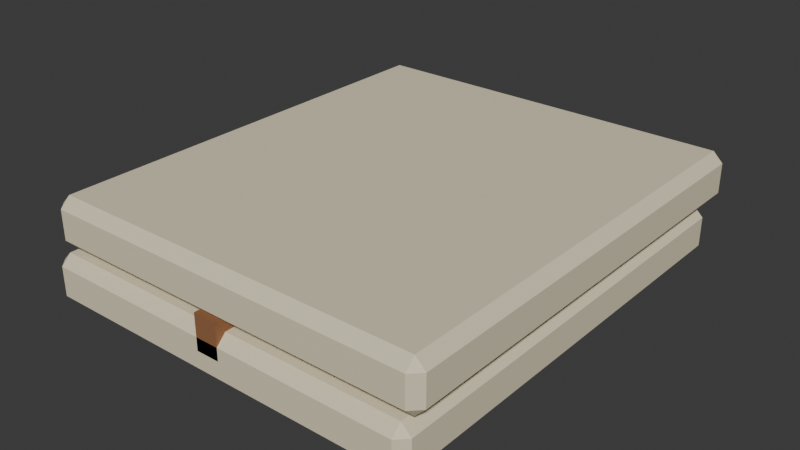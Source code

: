 # Source: set_open_book.blend  (saved by Blender 5.2.45; exported with 4.5.12 LTS)
import bpy
from mathutils import Matrix  # noqa: F401  (used for matrix-valued properties, if any)

bpy.ops.wm.read_factory_settings(use_empty=True)
scene = bpy.context.scene
scene.name = 'Scene'

# ---- collections
col_collection = bpy.data.collections.new('Collection'); scene.collection.children.link(col_collection)

# ---- materials (node trees are filled in below, after node groups)
mat_set_open_book_palette = bpy.data.materials.new('set_open_book palette')

# ---- material node trees
mat_set_open_book_palette.use_nodes = True; mat_set_open_book_palette.node_tree.nodes.clear()
_N = mat_set_open_book_palette.node_tree.nodes; _L = mat_set_open_book_palette.node_tree.links
n0 = _N.new('ShaderNodeBsdfPrincipled'); n0.name = 'Principled BSDF'; n0.location = (-200, 100)
n0.inputs[2].default_value = 0.78
n0.inputs[10].default_value = 0.005
n1 = _N.new('ShaderNodeOutputMaterial'); n1.name = 'Material Output'; n1.location = (200, 100)
n2 = _N.new('ShaderNodeVertexColor'); n2.name = 'Color Attribute'; n2.location = (0, 0)
n2.layer_name = 'Color'
_L.new(n0.outputs[0], n1.inputs[0])
_L.new(n2.outputs[0], n0.inputs[0])
n1.is_active_output = True

# ---- world
world_world = bpy.data.worlds.new('World'); scene.world = world_world
world_world.use_nodes = True; world_world.node_tree.nodes.clear()
_N = world_world.node_tree.nodes; _L = world_world.node_tree.links
n0 = _N.new('ShaderNodeOutputWorld'); n0.name = 'World Output'; n0.location = (200, 100)
n1 = _N.new('ShaderNodeBackground'); n1.name = 'Background'; n1.location = (-200, 100)
n1.inputs[0].default_value = (0.05088, 0.05088, 0.05088, 1.0)
_L.new(n1.outputs[0], n0.inputs[0])
n0.is_active_output = True
world_world.color = (0.05088, 0.05088, 0.05088)
world_world.sun_shadow_jitter_overblur = 0.0

# ---- meshes
me_cube_343 = bpy.data.meshes.new('Cube.343')
me_cube_343.from_pydata([(-0.095, -0.11, -0.0125), (-0.095, -0.115, -0.0075), (-0.1, -0.11, -0.0075), (-0.095, -0.115, 0.0075), (-0.095, -0.11, 0.0125), (-0.1, -0.11, 0.0075), (-0.095, 0.11, -0.0125), (-0.1, 0.11, -0.0075), (-0.095, 0.115, -0.0075), (-0.095, 0.11, 0.0125), (-0.095, 0.115, 0.0075), (-0.1, 0.11, 0.0075), (0.095, -0.11, -0.0125), (0.1, -0.11, -0.0075), (0.095, -0.115, -0.0075), (0.095, -0.11, 0.0125), (0.095, -0.115, 0.0075), (0.1, -0.11, 0.0075), (0.095, 0.11, -0.0125), (0.095, 0.115, -0.0075), (0.1, 0.11, -0.0075), (0.095, 0.11, 0.0125), (0.1, 0.11, 0.0075), (0.095, 0.115, 0.0075), (-0.089, -0.11, 0.0175), (-0.089, -0.115, 0.0225), (-0.094, -0.11, 0.0225), (-0.089, -0.115, 0.0375), (-0.089, -0.11, 0.0425), (-0.094, -0.11, 0.0375), (-0.089, 0.11, 0.0175), (-0.094, 0.11, 0.0225), (-0.089, 0.115, 0.0225), (-0.089, 0.11, 0.0425), (-0.089, 0.115, 0.0375), (-0.094, 0.11, 0.0375), (0.101, -0.11, 0.0175), (0.106, -0.11, 0.0225), (0.101, -0.115, 0.0225), (0.101, -0.11, 0.0425), (0.101, -0.115, 0.0375), (0.106, -0.11, 0.0375), (0.101, 0.11, 0.0175), (0.101, 0.115, 0.0225), (0.106, 0.11, 0.0225), (0.101, 0.11, 0.0425), (0.106, 0.11, 0.0375), (0.101, 0.115, 0.0375), (-0.006, -0.115, 0.001), (-0.006, -0.115, 0.019), (-0.006, 0.115, 0.001), (-0.006, 0.115, 0.019), (0.006, -0.115, 0.001), (0.006, -0.115, 0.019), (0.006, 0.115, 0.001), (0.006, 0.115, 0.019)], [], [(0, 1, 2), (3, 4, 5), (6, 7, 8), (9, 10, 11), (12, 13, 14), (15, 16, 17), (18, 19, 20), (21, 22, 23), (6, 0, 2, 7), (1, 3, 5, 2), (4, 9, 11, 5), (10, 8, 7, 11), (18, 6, 8, 19), (9, 21, 23, 10), (22, 20, 19, 23), (12, 18, 20, 13), (21, 15, 17, 22), (16, 14, 13, 17), (0, 12, 14, 1), (15, 4, 3, 16), (6, 18, 12, 0), (2, 5, 11, 7), (14, 16, 3, 1), (21, 9, 4, 15), (8, 10, 23, 19), (20, 22, 17, 13), (24, 25, 26), (27, 28, 29), (30, 31, 32), (33, 34, 35), (36, 37, 38), (39, 40, 41), (42, 43, 44), (45, 46, 47), (30, 24, 26, 31), (25, 27, 29, 26), (28, 33, 35, 29), (34, 32, 31, 35), (42, 30, 32, 43), (33, 45, 47, 34), (46, 44, 43, 47), (36, 42, 44, 37), (45, 39, 41, 46), (40, 38, 37, 41), (24, 36, 38, 25), (39, 28, 27, 40), (30, 42, 36, 24), (26, 29, 35, 31), (38, 40, 27, 25), (45, 33, 28, 39), (32, 34, 47, 43), (44, 46, 41, 37), (48, 49, 51, 50), (50, 51, 55, 54), (54, 55, 53, 52), (52, 53, 49, 48), (50, 54, 52, 48), (55, 51, 49, 53)])
_uv = me_cube_343.uv_layers.new(name='UVMap')
_uv.uv.foreach_set('vector', [0.1312, 0.7446, 0.1313, 0.75, 0.125, 0.7446, 0.575, 0.9937, 0.625, 0.9937, 0.575, 1.0, 0.1312, 0.5054, 0.125, 0.5054, 0.1313, 0.5, 0.625, 0.2524, 0.575, 0.2562, 0.575, 0.2459, 0.3688, 0.7446, 0.4125, 0.7446, 0.3969, 0.7531, 0.6281, 0.7504, 0.575, 0.7563, 0.575, 0.7459, 0.3688, 0.5054, 0.3969, 0.4969, 0.4125, 0.5054, 0.6281, 0.5025, 0.575, 0.5054, 0.575, 0.4953, 0.1312, 0.5054, 0.1312, 0.7446, 0.125, 0.7446, 0.125, 0.5054, 0.425, 0.0, 0.575, 0.0, 0.575, 0.005435, 0.425, 0.005435, 0.625, 0.005435, 0.625, 0.2524, 0.575, 0.2459, 0.575, 0.005435, 0.575, 0.2562, 0.425, 0.2563, 0.425, 0.2446, 0.575, 0.2459, 0.3688, 0.5054, 0.1312, 0.5054, 0.1313, 0.5, 0.3969, 0.4969, 0.625, 0.2524, 0.6281, 0.5025, 0.575, 0.4953, 0.575, 0.2562, 0.575, 0.5054, 0.4125, 0.5054, 0.3969, 0.4969, 0.575, 0.4953, 0.3688, 0.7446, 0.3688, 0.5054, 0.4125, 0.5054, 0.4125, 0.7446, 0.6281, 0.5025, 0.6281, 0.7504, 0.575, 0.7459, 0.575, 0.5054, 0.575, 0.7563, 0.3969, 0.7531, 0.4125, 0.7446, 0.575, 0.7459, 0.1312, 0.7446, 0.3688, 0.7446, 0.3969, 0.7531, 0.1313, 0.75, 0.6281, 0.7504, 0.625, 0.9937, 0.575, 0.9937, 0.575, 0.7563, 0.1312, 0.5054, 0.3688, 0.5054, 0.3688, 0.7446, 0.1312, 0.7446, 0.425, 0.005435, 0.575, 0.005435, 0.575, 0.2459, 0.425, 0.2446, 0.3969, 0.7531, 0.575, 0.7563, 0.575, 0.9937, 0.425, 0.9937, 0.6281, 0.5025, 0.8687, 0.5054, 0.8687, 0.7446, 0.6281, 0.7504, 0.425, 0.2563, 0.575, 0.2562, 0.575, 0.4953, 0.3969, 0.4969, 0.4125, 0.5054, 0.575, 0.5054, 0.575, 0.7459, 0.4125, 0.7446, 0.1312, 0.7446, 0.1313, 0.75, 0.125, 0.7446, 0.575, 0.9937, 0.625, 0.9937, 0.575, 1.0, 0.1312, 0.5054, 0.125, 0.5054, 0.1313, 0.5, 0.625, 0.2524, 0.575, 0.2562, 0.575, 0.2459, 0.3688, 0.7446, 0.4125, 0.7446, 0.3969, 0.7531, 0.6281, 0.7504, 0.575, 0.7563, 0.575, 0.7459, 0.3688, 0.5054, 0.3969, 0.4969, 0.4125, 0.5054, 0.6281, 0.5025, 0.575, 0.5054, 0.575, 0.4953, 0.1312, 0.5054, 0.1312, 0.7446, 0.125, 0.7446, 0.125, 0.5054, 0.425, 0.0, 0.575, 0.0, 0.575, 0.005435, 0.425, 0.005435, 0.625, 0.005435, 0.625, 0.2524, 0.575, 0.2459, 0.575, 0.005435, 0.575, 0.2562, 0.425, 0.2563, 0.425, 0.2446, 0.575, 0.2459, 0.3688, 0.5054, 0.1312, 0.5054, 0.1313, 0.5, 0.3969, 0.4969, 0.625, 0.2524, 0.6281, 0.5025, 0.575, 0.4953, 0.575, 0.2562, 0.575, 0.5054, 0.4125, 0.5054, 0.3969, 0.4969, 0.575, 0.4953, 0.3688, 0.7446, 0.3688, 0.5054, 0.4125, 0.5054, 0.4125, 0.7446, 0.6281, 0.5025, 0.6281, 0.7504, 0.575, 0.7459, 0.575, 0.5054, 0.575, 0.7563, 0.3969, 0.7531, 0.4125, 0.7446, 0.575, 0.7459, 0.1312, 0.7446, 0.3688, 0.7446, 0.3969, 0.7531, 0.1313, 0.75, 0.6281, 0.7504, 0.625, 0.9937, 0.575, 0.9937, 0.575, 0.7563, 0.1312, 0.5054, 0.3688, 0.5054, 0.3688, 0.7446, 0.1312, 0.7446, 0.425, 0.005435, 0.575, 0.005435, 0.575, 0.2459, 0.425, 0.2446, 0.3969, 0.7531, 0.575, 0.7563, 0.575, 0.9937, 0.425, 0.9937, 0.6281, 0.5025, 0.8687, 0.5054, 0.8687, 0.7446, 0.6281, 0.7504, 0.425, 0.2563, 0.575, 0.2562, 0.575, 0.4953, 0.3969, 0.4969, 0.4125, 0.5054, 0.575, 0.5054, 0.575, 0.7459, 0.4125, 0.7446, 0.375, 0.0, 0.625, 0.0, 0.625, 0.25, 0.375, 0.25, 0.375, 0.25, 0.625, 0.25, 0.625, 0.5, 0.375, 0.5, 0.375, 0.5, 0.625, 0.5, 0.625, 0.75, 0.375, 0.75, 0.375, 0.75, 0.625, 0.75, 0.625, 1.0, 0.375, 1.0, 0.125, 0.5, 0.375, 0.5, 0.375, 0.75, 0.125, 0.75, 0.625, 0.5, 0.875, 0.5, 0.875, 0.75, 0.625, 0.75])
_ca = me_cube_343.color_attributes.new('Color', 'BYTE_COLOR', 'CORNER')
_ca.data.foreach_set('color', [0.7835, 0.7011, 0.5029, 1.0, 0.7835, 0.7011, 0.5029, 1.0, 0.7835, 0.7011, 0.5029, 1.0, 0.7835, 0.7011, 0.5029, 1.0, 0.7835, 0.7011, 0.5029, 1.0, 0.7835, 0.7011, 0.5029, 1.0, 0.7835, 0.7011, 0.5029, 1.0, 0.7835, 0.7011, 0.5029, 1.0, 0.7835, 0.7011, 0.5029, 1.0, 0.7835, 0.7011, 0.5029, 1.0, 0.7835, 0.7011, 0.5029, 1.0, 0.7835, 0.7011, 0.5029, 1.0, 0.7835, 0.7011, 0.5029, 1.0, 0.7835, 0.7011, 0.5029, 1.0, 0.7835, 0.7011, 0.5029, 1.0, 0.7835, 0.7011, 0.5029, 1.0, 0.7835, 0.7011, 0.5029, 1.0, 0.7835, 0.7011, 0.5029, 1.0, 0.7835, 0.7011, 0.5029, 1.0, 0.7835, 0.7011, 0.5029, 1.0, 0.7835, 0.7011, 0.5029, 1.0, 0.7835, 0.7011, 0.5029, 1.0, 0.7835, 0.7011, 0.5029, 1.0, 0.7835, 0.7011, 0.5029, 1.0, 0.7835, 0.7011, 0.5029, 1.0, 0.7835, 0.7011, 0.5029, 1.0, 0.7835, 0.7011, 0.5029, 1.0, 0.7835, 0.7011, 0.5029, 1.0, 0.7835, 0.7011, 0.5029, 1.0, 0.7835, 0.7011, 0.5029, 1.0, 0.7835, 0.7011, 0.5029, 1.0, 0.7835, 0.7011, 0.5029, 1.0, 0.7835, 0.7011, 0.5029, 1.0, 0.7835, 0.7011, 0.5029, 1.0, 0.7835, 0.7011, 0.5029, 1.0, 0.7835, 0.7011, 0.5029, 1.0, 0.7835, 0.7011, 0.5029, 1.0, 0.7835, 0.7011, 0.5029, 1.0, 0.7835, 0.7011, 0.5029, 1.0, 0.7835, 0.7011, 0.5029, 1.0, 0.7835, 0.7011, 0.5029, 1.0, 0.7835, 0.7011, 0.5029, 1.0, 0.7835, 0.7011, 0.5029, 1.0, 0.7835, 0.7011, 0.5029, 1.0, 0.7835, 0.7011, 0.5029, 1.0, 0.7835, 0.7011, 0.5029, 1.0, 0.7835, 0.7011, 0.5029, 1.0, 0.7835, 0.7011, 0.5029, 1.0, 0.7835, 0.7011, 0.5029, 1.0, 0.7835, 0.7011, 0.5029, 1.0, 0.7835, 0.7011, 0.5029, 1.0, 0.7835, 0.7011, 0.5029, 1.0, 0.7835, 0.7011, 0.5029, 1.0, 0.7835, 0.7011, 0.5029, 1.0, 0.7835, 0.7011, 0.5029, 1.0, 0.7835, 0.7011, 0.5029, 1.0, 0.7835, 0.7011, 0.5029, 1.0, 0.7835, 0.7011, 0.5029, 1.0, 0.7835, 0.7011, 0.5029, 1.0, 0.7835, 0.7011, 0.5029, 1.0, 0.7835, 0.7011, 0.5029, 1.0, 0.7835, 0.7011, 0.5029, 1.0, 0.7835, 0.7011, 0.5029, 1.0, 0.7835, 0.7011, 0.5029, 1.0, 0.7835, 0.7011, 0.5029, 1.0, 0.7835, 0.7011, 0.5029, 1.0, 0.7835, 0.7011, 0.5029, 1.0, 0.7835, 0.7011, 0.5029, 1.0, 0.7835, 0.7011, 0.5029, 1.0, 0.7835, 0.7011, 0.5029, 1.0, 0.7835, 0.7011, 0.5029, 1.0, 0.7835, 0.7011, 0.5029, 1.0, 0.7835, 0.7011, 0.5029, 1.0, 0.7835, 0.7011, 0.5029, 1.0, 0.7835, 0.7011, 0.5029, 1.0, 0.7835, 0.7011, 0.5029, 1.0, 0.7835, 0.7011, 0.5029, 1.0, 0.7835, 0.7011, 0.5029, 1.0, 0.7835, 0.7011, 0.5029, 1.0, 0.7835, 0.7011, 0.5029, 1.0, 0.7835, 0.7011, 0.5029, 1.0, 0.7835, 0.7011, 0.5029, 1.0, 0.7835, 0.7011, 0.5029, 1.0, 0.7835, 0.7011, 0.5029, 1.0, 0.7835, 0.7011, 0.5029, 1.0, 0.7835, 0.7011, 0.5029, 1.0, 0.7835, 0.7011, 0.5029, 1.0, 0.7835, 0.7011, 0.5029, 1.0, 0.7835, 0.7011, 0.5029, 1.0, 0.7835, 0.7011, 0.5029, 1.0, 0.7835, 0.7011, 0.5029, 1.0, 0.7835, 0.7011, 0.5029, 1.0, 0.7835, 0.7011, 0.5029, 1.0, 0.7835, 0.7011, 0.5029, 1.0, 0.7835, 0.7011, 0.5029, 1.0, 0.7835, 0.7011, 0.5029, 1.0, 0.7835, 0.7011, 0.5029, 1.0, 0.7835, 0.7011, 0.5029, 1.0, 0.7835, 0.7011, 0.5029, 1.0, 0.7835, 0.7011, 0.5029, 1.0, 0.7835, 0.7011, 0.5029, 1.0, 0.7835, 0.7011, 0.5029, 1.0, 0.7835, 0.7011, 0.5029, 1.0, 0.7835, 0.7011, 0.5029, 1.0, 0.7835, 0.7011, 0.5029, 1.0, 0.7835, 0.7011, 0.5029, 1.0, 0.7835, 0.7011, 0.5029, 1.0, 0.7835, 0.7011, 0.5029, 1.0, 0.7835, 0.7011, 0.5029, 1.0, 0.7835, 0.7011, 0.5029, 1.0, 0.7835, 0.7011, 0.5029, 1.0, 0.7835, 0.7011, 0.5029, 1.0, 0.7835, 0.7011, 0.5029, 1.0, 0.7835, 0.7011, 0.5029, 1.0, 0.7835, 0.7011, 0.5029, 1.0, 0.7835, 0.7011, 0.5029, 1.0, 0.7835, 0.7011, 0.5029, 1.0, 0.7835, 0.7011, 0.5029, 1.0, 0.7835, 0.7011, 0.5029, 1.0, 0.7835, 0.7011, 0.5029, 1.0, 0.7835, 0.7011, 0.5029, 1.0, 0.7835, 0.7011, 0.5029, 1.0, 0.7835, 0.7011, 0.5029, 1.0, 0.7835, 0.7011, 0.5029, 1.0, 0.7835, 0.7011, 0.5029, 1.0, 0.7835, 0.7011, 0.5029, 1.0, 0.7835, 0.7011, 0.5029, 1.0, 0.7835, 0.7011, 0.5029, 1.0, 0.7835, 0.7011, 0.5029, 1.0, 0.7835, 0.7011, 0.5029, 1.0, 0.7835, 0.7011, 0.5029, 1.0, 0.7835, 0.7011, 0.5029, 1.0, 0.7835, 0.7011, 0.5029, 1.0, 0.7835, 0.7011, 0.5029, 1.0, 0.7835, 0.7011, 0.5029, 1.0, 0.7835, 0.7011, 0.5029, 1.0, 0.7835, 0.7011, 0.5029, 1.0, 0.7835, 0.7011, 0.5029, 1.0, 0.7835, 0.7011, 0.5029, 1.0, 0.7835, 0.7011, 0.5029, 1.0, 0.7835, 0.7011, 0.5029, 1.0, 0.7835, 0.7011, 0.5029, 1.0, 0.7835, 0.7011, 0.5029, 1.0, 0.7835, 0.7011, 0.5029, 1.0, 0.7835, 0.7011, 0.5029, 1.0, 0.7835, 0.7011, 0.5029, 1.0, 0.7835, 0.7011, 0.5029, 1.0, 0.7835, 0.7011, 0.5029, 1.0, 0.7835, 0.7011, 0.5029, 1.0, 0.7835, 0.7011, 0.5029, 1.0, 0.7835, 0.7011, 0.5029, 1.0, 0.7835, 0.7011, 0.5029, 1.0, 0.7835, 0.7011, 0.5029, 1.0, 0.7835, 0.7011, 0.5029, 1.0, 0.7835, 0.7011, 0.5029, 1.0, 0.7835, 0.7011, 0.5029, 1.0, 0.7835, 0.7011, 0.5029, 1.0, 0.7835, 0.7011, 0.5029, 1.0, 0.7835, 0.7011, 0.5029, 1.0, 0.7835, 0.7011, 0.5029, 1.0, 0.7835, 0.7011, 0.5029, 1.0, 0.7835, 0.7011, 0.5029, 1.0, 0.7835, 0.7011, 0.5029, 1.0, 0.7835, 0.7011, 0.5029, 1.0, 0.7835, 0.7011, 0.5029, 1.0, 0.7835, 0.7011, 0.5029, 1.0, 0.7835, 0.7011, 0.5029, 1.0, 0.7835, 0.7011, 0.5029, 1.0, 0.7835, 0.7011, 0.5029, 1.0, 0.7835, 0.7011, 0.5029, 1.0, 0.7835, 0.7011, 0.5029, 1.0, 0.7835, 0.7011, 0.5029, 1.0, 0.7835, 0.7011, 0.5029, 1.0, 0.7835, 0.7011, 0.5029, 1.0, 0.7835, 0.7011, 0.5029, 1.0, 0.7835, 0.7011, 0.5029, 1.0, 0.7835, 0.7011, 0.5029, 1.0, 0.7835, 0.7011, 0.5029, 1.0, 0.7835, 0.7011, 0.5029, 1.0, 0.7835, 0.7011, 0.5029, 1.0, 0.7835, 0.7011, 0.5029, 1.0, 0.7835, 0.7011, 0.5029, 1.0, 0.7835, 0.7011, 0.5029, 1.0, 0.7835, 0.7011, 0.5029, 1.0, 0.7835, 0.7011, 0.5029, 1.0, 0.7835, 0.7011, 0.5029, 1.0, 0.7835, 0.7011, 0.5029, 1.0, 0.7835, 0.7011, 0.5029, 1.0, 0.7835, 0.7011, 0.5029, 1.0, 0.7835, 0.7011, 0.5029, 1.0, 0.7835, 0.7011, 0.5029, 1.0, 0.7835, 0.7011, 0.5029, 1.0, 0.3005, 0.1301, 0.05448, 1.0, 0.3005, 0.1301, 0.05448, 1.0, 0.3005, 0.1301, 0.05448, 1.0, 0.3005, 0.1301, 0.05448, 1.0, 0.3005, 0.1301, 0.05448, 1.0, 0.3005, 0.1301, 0.05448, 1.0, 0.3005, 0.1301, 0.05448, 1.0, 0.3005, 0.1301, 0.05448, 1.0, 0.3005, 0.1301, 0.05448, 1.0, 0.3005, 0.1301, 0.05448, 1.0, 0.3005, 0.1301, 0.05448, 1.0, 0.3005, 0.1301, 0.05448, 1.0, 0.3005, 0.1301, 0.05448, 1.0, 0.3005, 0.1301, 0.05448, 1.0, 0.3005, 0.1301, 0.05448, 1.0, 0.3005, 0.1301, 0.05448, 1.0, 0.3005, 0.1301, 0.05448, 1.0, 0.3005, 0.1301, 0.05448, 1.0, 0.3005, 0.1301, 0.05448, 1.0, 0.3005, 0.1301, 0.05448, 1.0, 0.3005, 0.1301, 0.05448, 1.0, 0.3005, 0.1301, 0.05448, 1.0, 0.3005, 0.1301, 0.05448, 1.0, 0.3005, 0.1301, 0.05448, 1.0])
me_cube_343.materials.append(mat_set_open_book_palette)
me_cube_343.update()

# ---- objects
ob_set_open_book = bpy.data.objects.new('set_open_book', me_cube_343)

# ---- transforms, parenting, visibility, modifiers, constraints
ob_set_open_book.location = (0.0, 0.0, 0.015)

# ---- collection membership
col_collection.objects.link(ob_set_open_book)

# ---- scene / render settings (as saved in the file)
scene.frame_start = 1; scene.frame_end = 250; scene.frame_set(1)
scene.render.engine = 'BLENDER_EEVEE_NEXT'
scene.render.bake_bias = 0.0
scene.render.bake_samples = 0
scene.render.compositor_device = 'GPU'
scene.eevee.use_volume_custom_range = False
scene.eevee.fast_gi_thickness_near = 0.1
scene.eevee.fast_gi_thickness_far = 0.0
scene.eevee.ray_tracing_options.screen_trace_thickness = 0.1
bpy.context.view_layer.update()

# ---- added for rendering (the .blend has no active camera and no usable light): camera, sun
cam_auto = bpy.data.cameras.new('AutoCamera')
cam_auto.lens = 50.0
cam_auto.sensor_width = 36.0
cam_auto.clip_end = 1000.0
ob_auto_camera = bpy.data.objects.new('AutoCamera', cam_auto)
scene.collection.objects.link(ob_auto_camera)
ob_auto_camera.location = (0.293174, -0.348209, 0.262139)
ob_auto_camera.rotation_euler = (1.09748, -7.21219e-08, 0.694738)
scene.camera = ob_auto_camera
light_auto_sun = bpy.data.lights.new('AutoSun', 'SUN')
light_auto_sun.energy = 3.0
light_auto_sun.angle = 0.0523599
ob_auto_sun = bpy.data.objects.new('AutoSun', light_auto_sun)
scene.collection.objects.link(ob_auto_sun)
ob_auto_sun.rotation_euler = (0.872665, 0.174533, 0.523599)
bpy.context.view_layer.update()
